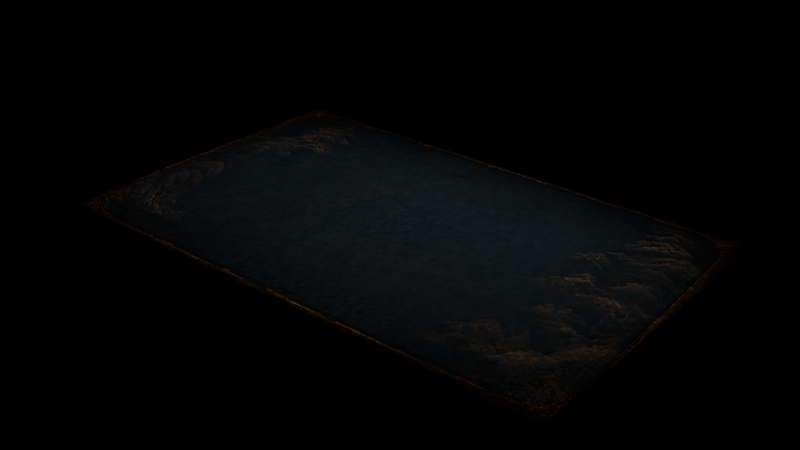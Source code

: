 # Source: navy-table-v4.blend  (saved by Blender 5.2.44; exported with 4.5.12 LTS)
import bpy
from mathutils import Matrix  # noqa: F401  (used for matrix-valued properties, if any)

bpy.ops.wm.read_factory_settings(use_empty=True)
scene = bpy.context.scene
scene.name = 'Emperor navy lantern table v4'

# ---- images (referenced by path relative to the original .blend; pixels are not part of the script)
import os
ASSET_DIR = os.environ.get("B2B_ASSET_DIR", "")  # directory of the original .blend (textures are referenced by path, not embedded)
HERE = os.path.dirname(os.path.abspath(__file__))  # packed textures are extracted next to this script under _unpacked/

def load_image(name, relpath, width, height, colorspace="sRGB"):
    """Load a texture the original file referenced (path relative to the .blend, or extracted next to this script)."""
    p = next((c for c in (os.path.join(HERE, relpath), os.path.join(ASSET_DIR, relpath)) if relpath and os.path.exists(c)), "")
    if p:
        img = bpy.data.images.load(p, check_existing=True)
        img.name = name
    else:  # same state as the original file: an image datablock whose file is absent (Cycles renders it pink)
        img = bpy.data.images.new(name, width, height)
        img.source = "FILE"
        img.filepath = "//" + (relpath or name)
    img.colorspace_settings.name = colorspace
    return img
img_navy_mat_v4_png = load_image('navy-mat-v4.png', '_unpacked/navy-mat-v4.50eca41f.png', 1672, 941, 'sRGB')

# ---- materials (node trees are filled in below, after node groups)
mat_navy_lantern_table_v4 = bpy.data.materials.new('Navy_Lantern_Table_v4')

# ---- material node trees
mat_navy_lantern_table_v4.use_nodes = True; mat_navy_lantern_table_v4.node_tree.nodes.clear()
_N = mat_navy_lantern_table_v4.node_tree.nodes; _L = mat_navy_lantern_table_v4.node_tree.links
n0 = _N.new('ShaderNodeOutputMaterial'); n0.name = 'Material Output'; n0.location = (0, 0)
n1 = _N.new('ShaderNodeEmission'); n1.name = 'Emission'; n1.location = (0, 0)
n2 = _N.new('ShaderNodeTexImage'); n2.name = 'Image Texture'; n2.location = (0, 0)
n2.image = img_navy_mat_v4_png
n2.extension = 'EXTEND'
_L.new(n2.outputs[0], n1.inputs[0])
_L.new(n1.outputs[0], n0.inputs[0])
n0.is_active_output = True

# ---- meshes
me_unboundedprojection_005 = bpy.data.meshes.new('UnboundedProjection.005')
me_unboundedprojection_005.from_pydata([(-7.994, -5.0, 0.0), (7.994, -5.0, 0.0), (7.994, 5.0, 0.0), (-7.994, 5.0, 0.0)], [], [(0, 1, 2, 3)])
_uv = me_unboundedprojection_005.uv_layers.new(name='Silk')
_uv.uv.foreach_set('vector', [0.0, 0.0, 1.0, 0.0, 1.0, 1.0, 0.0, 1.0])
me_unboundedprojection_005.materials.append(mat_navy_lantern_table_v4)
me_unboundedprojection_005.update()

# ---- objects
ob_borderlesssilksurface_004 = bpy.data.objects.new('BorderlessSilkSurface.004', me_unboundedprojection_005)

# ---- transforms, parenting, visibility, modifiers, constraints
ob_borderlesssilksurface_004.location = (0.0, 0.0, 0.0)

# ---- collection membership
scene.collection.objects.link(ob_borderlesssilksurface_004)

# ---- scene / render settings (as saved in the file)
scene.frame_start = 1; scene.frame_end = 250; scene.frame_set(1)
scene.render.engine = 'BLENDER_EEVEE_NEXT'
scene.render.image_settings.exr_codec = 'NONE'
scene.render.use_bake_clear = False
scene.render.bake_margin = 0
scene.render.bake_bias = 0.0
scene.render.bake_samples = 0
scene.render.simplify_subdivision_render = 0
scene.render.simplify_child_particles_render = 0.0
scene.render.compositor_device = 'GPU'
scene.eevee.use_volume_custom_range = False
scene.eevee.gtao_distance = 0.0
scene.eevee.use_fast_gi = False
scene.eevee.fast_gi_thickness_near = 0.1
scene.eevee.fast_gi_thickness_far = 0.0
scene.eevee.ray_tracing_options.screen_trace_thickness = 0.1
bpy.context.view_layer.update()

# ---- added for rendering (the .blend has no active camera): camera
cam_auto = bpy.data.cameras.new('AutoCamera')
cam_auto.lens = 50.0
cam_auto.sensor_width = 36.0
cam_auto.clip_end = 1000.0
ob_auto_camera = bpy.data.objects.new('AutoCamera', cam_auto)
scene.collection.objects.link(ob_auto_camera)
ob_auto_camera.location = (17.4476, -20.9371, 13.9581)
ob_auto_camera.rotation_euler = (1.09748, -7.21219e-08, 0.694738)
scene.camera = ob_auto_camera
bpy.context.view_layer.update()
